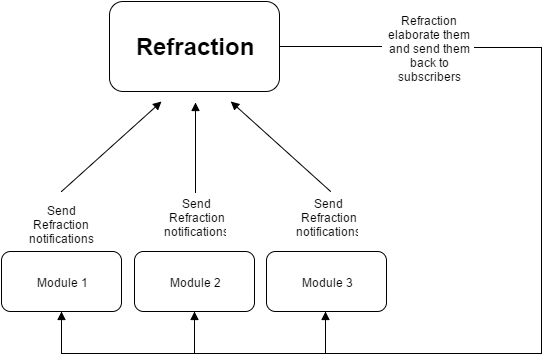

The diagram above was exported from draw.io. Its source (the exported page's mxGraphModel, read from the mxfile embedded in the PNG):
<mxGraphModel dx="1032" dy="539" grid="1" gridSize="10" guides="1" tooltips="1" connect="1" arrows="1" fold="1" page="1" pageScale="1" pageWidth="826" pageHeight="1169" background="#ffffff" math="0" shadow="0">
  <root>
    <mxCell id="0" />
    <mxCell id="1" parent="0" />
    <mxCell id="54dbe9c991f8827c-1" value="&lt;h1&gt;Refraction&lt;/h1&gt;" style="whiteSpace=wrap;html=1;rounded=1;comic=0;fillColor=#ffffff;strokeColor=#000000;" vertex="1" parent="1">
      <mxGeometry x="328" y="80" width="170" height="90" as="geometry" />
    </mxCell>
    <mxCell id="54dbe9c991f8827c-2" value="Module 1" style="whiteSpace=wrap;html=1;rounded=1;shadow=0;comic=0;" vertex="1" parent="1">
      <mxGeometry x="220" y="330" width="120" height="60" as="geometry" />
    </mxCell>
    <mxCell id="54dbe9c991f8827c-3" value="&lt;span&gt;Module 2&lt;/span&gt;" style="whiteSpace=wrap;html=1;rounded=1;shadow=0;comic=0;" vertex="1" parent="1">
      <mxGeometry x="353" y="330" width="120" height="60" as="geometry" />
    </mxCell>
    <mxCell id="54dbe9c991f8827c-4" value="&lt;span&gt;Module 3&lt;/span&gt;" style="whiteSpace=wrap;html=1;rounded=1;shadow=0;comic=0;glass=0;" vertex="1" parent="1">
      <mxGeometry x="485" y="330" width="120" height="60" as="geometry" />
    </mxCell>
    <mxCell id="54dbe9c991f8827c-9" value="" style="endArrow=none;startArrow=block;html=1;flipH=1;flipV=1;comic=0;startFill=1;endFill=0;exitX=0.5;exitY=0;" edge="1" parent="1" source="17a7fed434dfacbd-3">
      <mxGeometry width="50" height="50" relative="1" as="geometry">
        <mxPoint x="413" y="260" as="sourcePoint" />
        <mxPoint x="413" y="180" as="targetPoint" />
      </mxGeometry>
    </mxCell>
    <mxCell id="54dbe9c991f8827c-10" value="&lt;span&gt;Send Refraction&lt;/span&gt;&lt;div&gt;&lt;span&gt;notifications&lt;/span&gt;&lt;/div&gt;" style="text;html=1;strokeColor=none;fillColor=none;align=center;verticalAlign=middle;whiteSpace=wrap;overflow=hidden;comic=1;rounded=1;" vertex="1" parent="1">
      <mxGeometry x="235" y="270" width="90" height="50" as="geometry" />
    </mxCell>
    <mxCell id="54dbe9c991f8827c-11" value="&lt;span&gt;Refraction&lt;/span&gt;&lt;div&gt;elaborate them and send them back to subscribers&lt;/div&gt;" style="text;html=1;strokeColor=none;fillColor=none;align=center;verticalAlign=middle;whiteSpace=wrap;overflow=hidden;comic=1;rounded=1;" vertex="1" parent="1">
      <mxGeometry x="603" y="88" width="90" height="75" as="geometry" />
    </mxCell>
    <mxCell id="17a7fed434dfacbd-3" value="&lt;span&gt;Send&lt;/span&gt;&lt;div&gt;&lt;span&gt;Refraction&lt;/span&gt;&lt;div&gt;&lt;span&gt;notifications&lt;/span&gt;&lt;/div&gt;&lt;/div&gt;" style="text;html=1;strokeColor=none;fillColor=none;align=center;verticalAlign=middle;whiteSpace=wrap;overflow=hidden;comic=1;rounded=1;" vertex="1" parent="1">
      <mxGeometry x="368" y="270" width="90" height="50" as="geometry" />
    </mxCell>
    <mxCell id="17a7fed434dfacbd-4" value="Send&lt;div&gt;&lt;span&gt;Refraction&lt;/span&gt;&lt;div&gt;notifications&lt;/div&gt;&lt;/div&gt;" style="text;html=1;strokeColor=none;fillColor=none;align=center;verticalAlign=middle;whiteSpace=wrap;overflow=hidden;comic=1;rounded=1;" vertex="1" parent="1">
      <mxGeometry x="500" y="270" width="90" height="50" as="geometry" />
    </mxCell>
    <mxCell id="17a7fed434dfacbd-7" style="edgeStyle=none;rounded=0;comic=0;html=1;exitX=1;exitY=0.5;jettySize=auto;orthogonalLoop=1;endArrow=none;endFill=0;" edge="1" parent="1" source="54dbe9c991f8827c-1">
      <mxGeometry relative="1" as="geometry">
        <mxPoint x="600" y="125" as="targetPoint" />
      </mxGeometry>
    </mxCell>
    <mxCell id="17a7fed434dfacbd-9" style="edgeStyle=orthogonalEdgeStyle;rounded=0;comic=0;html=1;exitX=1;exitY=0.5;jettySize=auto;orthogonalLoop=1;entryX=0.5;entryY=1;endArrow=block;endFill=1;" edge="1" parent="1" source="54dbe9c991f8827c-11" target="54dbe9c991f8827c-2">
      <mxGeometry relative="1" as="geometry">
        <mxPoint x="240" y="410" as="targetPoint" />
        <Array as="points">
          <mxPoint x="760" y="126" />
          <mxPoint x="760" y="432" />
          <mxPoint x="280" y="432" />
        </Array>
      </mxGeometry>
    </mxCell>
    <mxCell id="17a7fed434dfacbd-11" value="" style="endArrow=block;html=1;entryX=0.5;entryY=1;endFill=1;" edge="1" parent="1" target="54dbe9c991f8827c-3">
      <mxGeometry width="50" height="50" relative="1" as="geometry">
        <mxPoint x="413" y="432" as="sourcePoint" />
        <mxPoint x="425" y="392" as="targetPoint" />
      </mxGeometry>
    </mxCell>
    <mxCell id="17a7fed434dfacbd-12" value="" style="endArrow=block;html=1;entryX=0.5;entryY=1;endFill=1;" edge="1" parent="1">
      <mxGeometry x="544" y="390" width="50" height="50" as="geometry">
        <mxPoint x="544" y="432" as="sourcePoint" />
        <mxPoint x="544" y="390" as="targetPoint" />
      </mxGeometry>
    </mxCell>
    <mxCell id="17a7fed434dfacbd-14" value="" style="endArrow=block;startArrow=none;html=1;flipH=0;comic=0;endFill=1;startFill=0;exitX=0.5;exitY=0;" edge="1" parent="1" source="54dbe9c991f8827c-10">
      <mxGeometry x="253" y="180" width="50" height="50" as="geometry">
        <mxPoint x="253" y="259.9999999999999" as="sourcePoint" />
        <mxPoint x="380" y="180" as="targetPoint" />
      </mxGeometry>
    </mxCell>
    <mxCell id="17a7fed434dfacbd-16" value="" style="endArrow=block;startArrow=none;html=1;flipH=1;comic=0;endFill=1;startFill=0;exitX=0.5;exitY=0;" edge="1" parent="1">
      <mxGeometry x="421" y="180" width="50" height="50" as="geometry">
        <mxPoint x="448.28571428571433" y="269.8571428571429" as="sourcePoint" />
        <mxPoint x="548" y="180" as="targetPoint" />
      </mxGeometry>
    </mxCell>
  </root>
</mxGraphModel>